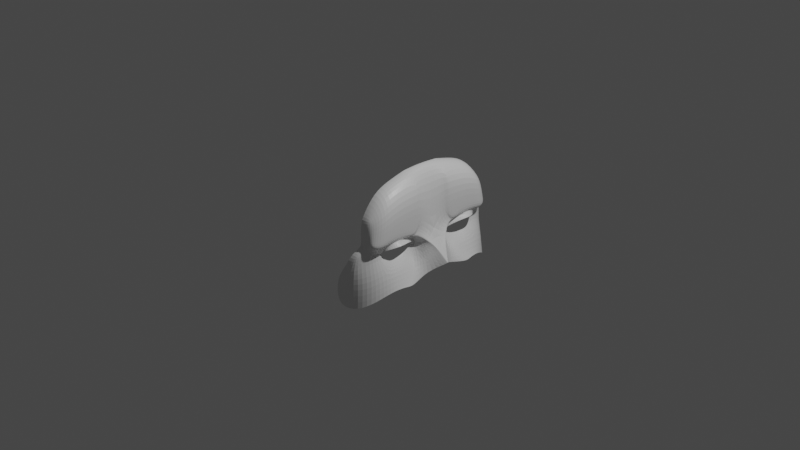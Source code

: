 # Source: IBmask.blend  (saved by Blender 2.81.16; exported with 4.5.12 LTS)
import bpy
from mathutils import Matrix  # noqa: F401  (used for matrix-valued properties, if any)

bpy.ops.wm.read_factory_settings(use_empty=True)
scene = bpy.context.scene
scene.name = 'Scene'

# ---- collections
col_collection = bpy.data.collections.new('Collection'); scene.collection.children.link(col_collection)

# ---- materials (node trees are filled in below, after node groups)
mat_material = bpy.data.materials.new('Material')
mat_material.alpha_threshold = 0.0
mat_material.use_transparent_shadow = False
mat_material.line_color = (0.0, 0.0, 0.0, 1.0)

# ---- material node trees
mat_material.use_nodes = True; mat_material.node_tree.nodes.clear()
_N = mat_material.node_tree.nodes; _L = mat_material.node_tree.links
n0 = _N.new('ShaderNodeOutputMaterial'); n0.name = 'Material Output'; n0.location = (300, 300)
n1 = _N.new('ShaderNodeBsdfPrincipled'); n1.name = 'Principled BSDF'; n1.location = (10, 300)
n1.distribution = 'GGX'
n1.subsurface_method = 'BURLEY'
n1.inputs[2].default_value = 0.4
n1.inputs[3].default_value = 1.45
n1.inputs[27].default_value = (0.0, 0.0, 0.0, 1.0)
n1.inputs[28].default_value = 1.0
_L.new(n1.outputs[0], n0.inputs[0])
n0.is_active_output = True

# ---- world
world_world = bpy.data.worlds.new('World'); scene.world = world_world
world_world.use_nodes = True; world_world.node_tree.nodes.clear()
_N = world_world.node_tree.nodes; _L = world_world.node_tree.links
n0 = _N.new('ShaderNodeOutputWorld'); n0.name = 'World Output'; n0.location = (300, 300)
n1 = _N.new('ShaderNodeBackground'); n1.name = 'Background'; n1.location = (10, 300)
n1.inputs[0].default_value = (0.05088, 0.05088, 0.05088, 1.0)
_L.new(n1.outputs[0], n0.inputs[0])
n0.is_active_output = True
world_world.color = (0.05088, 0.05088, 0.05088)
world_world.use_sun_shadow = False
world_world.sun_shadow_jitter_overblur = 0.0

# ---- cameras
cam_camera = bpy.data.cameras.new('Camera')
cam_camera.clip_end = 100.0
cam_camera.ortho_scale = 7.314

# ---- lights
light_light = bpy.data.lights.new('Light', 'POINT')
light_light.transmission_factor = 0.0
light_light.energy = 1000.0
light_light.shadow_soft_size = 0.1
light_light.shadow_maximum_resolution = 0.006
light_light.use_absolute_resolution = True

# ---- meshes
me_cube = bpy.data.meshes.new('Cube')
me_cube.from_pydata([(0.5466, -0.1455, -0.3361), (0.2919, -0.7382, 0.3872), (0.08877, -0.9148, -0.5868), (0.2919, -0.206, 0.6918), (0.5, -0.2359, 0.1223), (0.349, -0.7382, 0.3872), (0.2928, -0.8904, -0.5949), (0.3728, -0.1806, -0.02354), (0.2964, -0.8904, -0.133), (0.2032, -0.8935, -0.1313), (0.3654, -0.2095, 0.6918), (0.4456, -0.771, 0.109), (0.2919, -0.2095, 0.6918), (0.2919, -0.771, 0.06118), (0.5978, -0.3671, -0.3897), (0.7014, 0.0, -0.2231), (0.2919, 0.0, 0.7064), (0.3496, 0.0, 0.7064), (0.4694, -0.2334, 0.07897), (0.4739, 0.0, 0.0422), (0.4754, -0.1508, -0.02354), (0.533, -0.6418, -0.4097), (0.2919, -0.4299, 0.6397), (0.5036, -0.519, 0.1238), (0.5654, -0.5353, -0.379), (0.3654, -0.4299, 0.6397), (0.4529, -0.7901, -0.5023), (0.2919, -0.6004, 0.5714), (0.5, -0.6975, 0.0706), (0.3694, -0.7335, -0.02354), (0.3654, -0.6004, 0.5714), (0.25, -0.8547, 0.002708), (0.5004, -0.3014, 0.09493), (0.5372, -0.1469, 0.01478), (0.3299, -0.8547, -0.001772), (0.5227, -0.1385, 0.00306), (0.4738, -0.4992, 0.1073), (0.4364, -0.7155, 0.04035), (0.6916, -0.01333, -0.2409), (0.4058, -0.771, 0.1019), (0.3473, -0.771, 0.06472), (0.4432, -0.771, 0.1457), (0.5, -0.191, 0.1964), (0.503, -0.5026, 0.2255), (0.5, -0.6796, 0.1421), (0.4833, -0.1725, 0.2002), (0.2919, -0.771, 0.1331), (0.4834, -0.2258, 0.08353), (0.4928, -0.2675, 0.08982), (0.4866, -0.2313, 0.1046), (0.4363, -0.7228, 0.3496), (0.4454, 0.0, 0.4894), (0.5, -0.2035, 0.53), (0.501, -0.4536, 0.5044), (0.5, -0.6263, 0.4312), (0.4768, -0.1932, 0.5312), (0.2919, -0.771, 0.3042), (0.08877, -0.9148, -0.2985), (0.2946, -0.8904, -0.3067), (0.4843, -0.2341, -0.2182), (0.5809, -0.06767, -0.0735), (0.5658, -0.1771, -0.2244), (0.4912, -0.6177, -0.2149), (0.4445, -0.7615, -0.2608), (0.5931, -0.06531, -0.05876), (0.5252, -0.4909, 0.05267), (0.3728, -0.6423, -0.02354), (0.4361, -0.5534, -0.1259), (0.4158, -0.2465, 0.02253), (0.5011, -0.4567, -0.2165), (0.4071, -0.4463, -0.1406), (0.4468, -0.6552, 0.03476), (0.4586, -0.5873, 0.0663), (0.4747, -0.595, 0.03244), (0.5297, -0.4376, 0.05611), (0.4722, -0.4431, 0.0971), (0.586, -0.4284, -0.3811), (0.4466, -0.2582, -0.004098), (0.4856, -0.3173, -0.2176), (0.4474, -0.2591, -0.005746), (0.3989, -0.3177, -0.1192), (0.4474, -0.2603, -0.005587), (0.3908, -0.1892, -0.05484), (0.4383, -0.325, 0.05228), (0.4706, -0.3219, 0.08662), (0.5006, -0.3298, 0.0413), (0.3995, -0.771, 0.1394), (0.3641, -0.771, 0.3063)], [], [(27, 30, 5, 1), (86, 41, 11, 39), (59, 82, 7, 20, 61), (3, 16, 17, 10, 12), (57, 9, 8, 58), (36, 23, 32, 48, 47, 18, 84, 75), (62, 67, 70, 69), (55, 52, 10), (53, 25, 10, 52), (54, 30, 25, 53), (63, 29, 66, 62), (37, 28, 23, 36, 72, 71), (12, 10, 25, 22), (37, 39, 11, 28), (58, 8, 29, 63), (5, 87, 56, 1), (22, 25, 30, 27), (33, 47, 45, 19), (29, 37, 71, 66), (9, 31, 34, 8), (66, 71, 72, 73), (7, 18, 35, 20), (60, 61, 20, 35), (18, 47, 33, 35), (39, 37, 29, 40), (40, 34, 31, 13), (34, 40, 29, 8), (55, 45, 42, 52), (11, 41, 44, 28), (28, 44, 43, 23), (23, 43, 42, 4, 32), (50, 5, 30, 54), (4, 42, 45, 49), (47, 48, 49), (49, 45, 47), (49, 48, 32, 4), (19, 15, 64, 33), (60, 64, 15, 38), (87, 86, 46, 56), (55, 10, 17, 51), (19, 45, 55, 51), (41, 50, 54, 44), (44, 54, 53, 43), (43, 53, 52, 42), (35, 33, 64, 60), (38, 0, 61, 60), (6, 58, 63, 26), (26, 63, 62, 21), (24, 69, 78, 76), (2, 57, 58, 6), (14, 59, 61, 0), (73, 72, 36, 65), (7, 68, 18), (21, 62, 69, 24), (75, 74, 65, 36), (18, 68, 83, 84), (62, 66, 67), (68, 7, 82, 79, 77), (76, 78, 59, 14), (77, 79, 81), (74, 75, 83, 85), (69, 70, 80, 78), (78, 80, 59), (82, 59, 80), (84, 83, 75), (85, 83, 68, 77), (50, 87, 5), (87, 50, 41, 86), (40, 13, 46, 86), (39, 40, 86)])
_uv = me_cube.uv_layers.new(name='UVMap')
_uv.uv.foreach_set('vector', [0.625, 0.7244, 0.8359, 0.7244, 0.8359, 0.75, 0.625, 0.75, 0.5323, 0.875, 0.5324, 0.0, 0.5116, 0.0, 0.5116, 0.875, 0.4366, 0.1024, 0.4873, 0.1024, 0.4971, 0.1024, 0.4971, 0.1061, 0.4366, 0.1061, 0.0, 0.0, 0.0, 0.0, 0.0, 0.0, 0.8359, 0.6476, 0.625, 0.6476, 0.4366, 0.75, 0.4971, 0.75, 0.4971, 1.0, 0.4366, 1.0, 0.5043, 0.05121, 0.5116, 0.05121, 0.5116, 0.07682, 0.51, 0.08831, 0.508, 0.1024, 0.5043, 0.1024, 0.5043, 0.08858, 0.5043, 0.06962, 0.4366, 0.05121, 0.4647, 0.05121, 0.4795, 0.07037, 0.4366, 0.07682, 0.6417, 0.4722, 0.5948, 0.1024, 0.8299, 0.5683, 0.5948, 0.05121, 0.625, 0.05121, 0.8299, 0.5683, 0.5948, 0.1024, 0.5948, 0.02561, 0.6265, 0.02478, 0.625, 0.05121, 0.5948, 0.05121, 0.4366, 0.02561, 0.4971, 0.02561, 0.4971, 0.0348, 0.4366, 0.05121, 0.5043, 0.02561, 0.5116, 0.02561, 0.5116, 0.05121, 0.5043, 0.05121, 0.5043, 0.04078, 0.5043, 0.03275, 0.625, 0.6476, 0.8359, 0.6476, 0.8359, 0.6988, 0.625, 0.6988, 0.5043, 0.02561, 0.5116, 0.875, 0.5116, 0.0, 0.5116, 0.02561, 0.4366, 0.0, 0.4971, 0.0, 0.4971, 0.02561, 0.4366, 0.02561, 0.8359, 0.75, 0.5947, 0.875, 0.5947, 0.75, 0.625, 0.75, 0.625, 0.6988, 0.8359, 0.6988, 0.8359, 0.7244, 0.625, 0.7244, 0.2558, 0.05307, 0.508, 0.1024, 0.161, 0.1184, 0.0, 0.0, 0.4971, 0.02561, 0.5043, 0.02561, 0.5043, 0.03275, 0.4971, 0.0348, 0.4971, 0.75, 0.5043, 0.75, 0.5043, 1.0, 0.4971, 1.0, 0.4971, 0.0348, 0.5043, 0.03275, 0.5043, 0.04078, 0.4993, 0.04345, 0.4971, 0.1024, 0.5043, 0.1024, 0.5043, 0.1061, 0.4971, 0.1061, 0.2544, 0.05354, 0.4366, 0.1061, 0.4971, 0.1061, 0.5043, 0.1061, 0.5043, 0.1024, 0.508, 0.1024, 0.2558, 0.05307, 0.5043, 0.1061, 0.5116, 0.875, 0.5043, 0.02561, 0.4971, 0.02561, 0.5116, 0.8125, 0.5116, 0.8125, 0.5043, 1.0, 0.5043, 0.75, 0.5116, 0.75, 0.5043, 1.0, 0.5116, 0.8125, 0.4971, 0.02561, 0.4971, 0.0, 0.6417, 0.4722, 0.161, 0.1184, 0.5324, 0.1024, 0.5948, 0.1024, 0.5116, 0.0, 0.5324, 0.0, 0.5324, 0.02561, 0.5116, 0.02561, 0.5116, 0.02561, 0.5324, 0.02561, 0.5324, 0.05121, 0.5116, 0.05121, 0.5116, 0.05121, 0.5324, 0.05121, 0.5324, 0.1024, 0.5116, 0.1024, 0.5116, 0.07682, 0.5948, 0.0, 0.8359, 0.75, 0.6265, 0.02478, 0.5948, 0.02561, 0.5116, 0.1024, 0.5324, 0.1024, 0.161, 0.1184, 0.5099, 0.1024, 0.508, 0.1024, 0.51, 0.08831, 0.5099, 0.1024, 0.5099, 0.1024, 0.161, 0.1184, 0.508, 0.1024, 0.5099, 0.1024, 0.51, 0.08831, 0.5116, 0.07682, 0.5116, 0.1024, 0.0, 0.0, 0.0, 0.0, 0.129, 0.02677, 0.2558, 0.05307, 0.2544, 0.05354, 0.129, 0.02677, 0.0, 0.0, 0.0, 0.0, 0.5947, 0.875, 0.5323, 0.875, 0.5321, 0.75, 0.5947, 0.75, 0.6417, 0.4722, 0.8359, 0.6476, 0.0, 0.0, 0.0, 0.0, 0.0, 0.0, 0.161, 0.1184, 0.6417, 0.4722, 0.0, 0.0, 0.5324, 0.0, 0.5948, 0.0, 0.5948, 0.02561, 0.5324, 0.02561, 0.5324, 0.02561, 0.5948, 0.02561, 0.5948, 0.05121, 0.5324, 0.05121, 0.5324, 0.05121, 0.5948, 0.05121, 0.5948, 0.1024, 0.5324, 0.1024, 0.5043, 0.1061, 0.2558, 0.05307, 0.129, 0.02677, 0.2544, 0.05354, 0.0, 0.0, 0.375, 0.1061, 0.4366, 0.1061, 0.2544, 0.05354, 0.375, 0.0, 0.4366, 0.0, 0.4366, 0.02561, 0.375, 0.02561, 0.375, 0.02561, 0.4366, 0.02561, 0.4366, 0.05121, 0.375, 0.05121, 0.375, 0.07682, 0.4366, 0.07682, 0.4366, 0.09285, 0.375, 0.0931, 0.375, 0.75, 0.4366, 0.75, 0.4366, 1.0, 0.375, 1.0, 0.375, 0.1024, 0.4366, 0.1024, 0.4366, 0.1061, 0.375, 0.1061, 0.4993, 0.04345, 0.5043, 0.04078, 0.5043, 0.05121, 0.5013, 0.05121, 0.4971, 0.1024, 0.4971, 0.09306, 0.5043, 0.1024, 0.375, 0.05121, 0.4366, 0.05121, 0.4366, 0.07682, 0.375, 0.07682, 0.5043, 0.06962, 0.4997, 0.06693, 0.5013, 0.05121, 0.5043, 0.05121, 0.5043, 0.1024, 0.4971, 0.09306, 0.5, 0.08371, 0.5043, 0.08858, 0.4366, 0.05121, 0.4971, 0.0348, 0.4647, 0.05121, 0.4971, 0.09306, 0.4971, 0.1024, 0.4873, 0.1024, 0.4804, 0.08874, 0.4808, 0.0887, 0.375, 0.0931, 0.4366, 0.09285, 0.4366, 0.1024, 0.375, 0.1024, 0.4808, 0.0887, 0.4804, 0.08874, 0.4804, 0.08859, 0.4997, 0.06693, 0.5043, 0.06962, 0.5, 0.08371, 0.4881, 0.08034, 0.4366, 0.07682, 0.4795, 0.07037, 0.0, 0.0, 0.4366, 0.09285, 0.4366, 0.09285, 0.0, 0.0, 0.4366, 0.1024, 0.4873, 0.1024, 0.4366, 0.1024, 0.0, 0.0, 0.5043, 0.08858, 0.5, 0.08371, 0.5043, 0.06962, 0.4881, 0.08034, 0.5, 0.08371, 0.4971, 0.09306, 0.4808, 0.0887, 0.5948, 0.0, 0.5947, 0.875, 0.8359, 0.75, 0.5947, 0.875, 0.5948, 0.0, 0.5324, 0.0, 0.5323, 0.875, 0.5116, 0.8125, 0.5116, 0.75, 0.5321, 0.75, 0.5323, 0.875, 0.5116, 0.875, 0.5116, 0.8125, 0.5323, 0.875])
me_cube.materials.append(mat_material)
me_cube.use_remesh_preserve_volume = False
me_cube.use_remesh_preserve_attributes = False
me_cube.use_mirror_vertex_groups = False
me_cube.update()

# ---- objects
ob_cube = bpy.data.objects.new('Cube', me_cube)
ob_light = bpy.data.objects.new('Light', light_light)
ob_camera = bpy.data.objects.new('Camera', cam_camera)

# ---- transforms, parenting, visibility, modifiers, constraints
ob_cube.location = (0.0, 0.0, 0.0)
ob_cube.lock_rotations_4d = False
ob_cube.empty_display_type = 'ARROWS'
ob_cube.lineart.crease_threshold = 0.0
_m = ob_cube.modifiers.new('Mirror', 'MIRROR')
_m.use_axis = (False, True, False)
_m = ob_cube.modifiers.new('Subdivision', 'SUBSURF')
_m.uv_smooth = 'PRESERVE_CORNERS'
_m.levels = 4
_m.show_only_control_edges = False
ob_light.location = (4.076, 1.005, 5.904)
ob_light.rotation_euler = (0.6503, 0.05522, 1.866)
ob_light.lock_rotations_4d = False
ob_light.empty_display_type = 'ARROWS'
ob_light.color = (0.0, 0.0, 0.0, 0.0)
ob_light.lineart.crease_threshold = 0.0
ob_camera.location = (7.359, -6.926, 4.958)
ob_camera.rotation_euler = (1.109, 0.0, 0.8149)
ob_camera.lock_rotations_4d = False
ob_camera.empty_display_type = 'ARROWS'
ob_camera.color = (0.0, 0.0, 0.0, 0.0)
ob_camera.display_type = 'WIRE'
ob_camera.lineart.crease_threshold = 0.0

# ---- collection membership
col_collection.objects.link(ob_cube)
col_collection.objects.link(ob_light)
col_collection.objects.link(ob_camera)

# ---- scene / render settings (as saved in the file)
scene.camera = ob_camera
scene.frame_start = 1; scene.frame_end = 250; scene.frame_set(0)
scene.render.engine = 'BLENDER_EEVEE_NEXT'
scene.cycles.use_denoising = False
scene.cycles.samples = 128
scene.cycles.sampling_pattern = 'TABULATED_SOBOL'
scene.cycles.use_adaptive_sampling = False
scene.cycles.use_light_tree = False
scene.view_settings.view_transform = 'Filmic'
bpy.context.view_layer.update()

